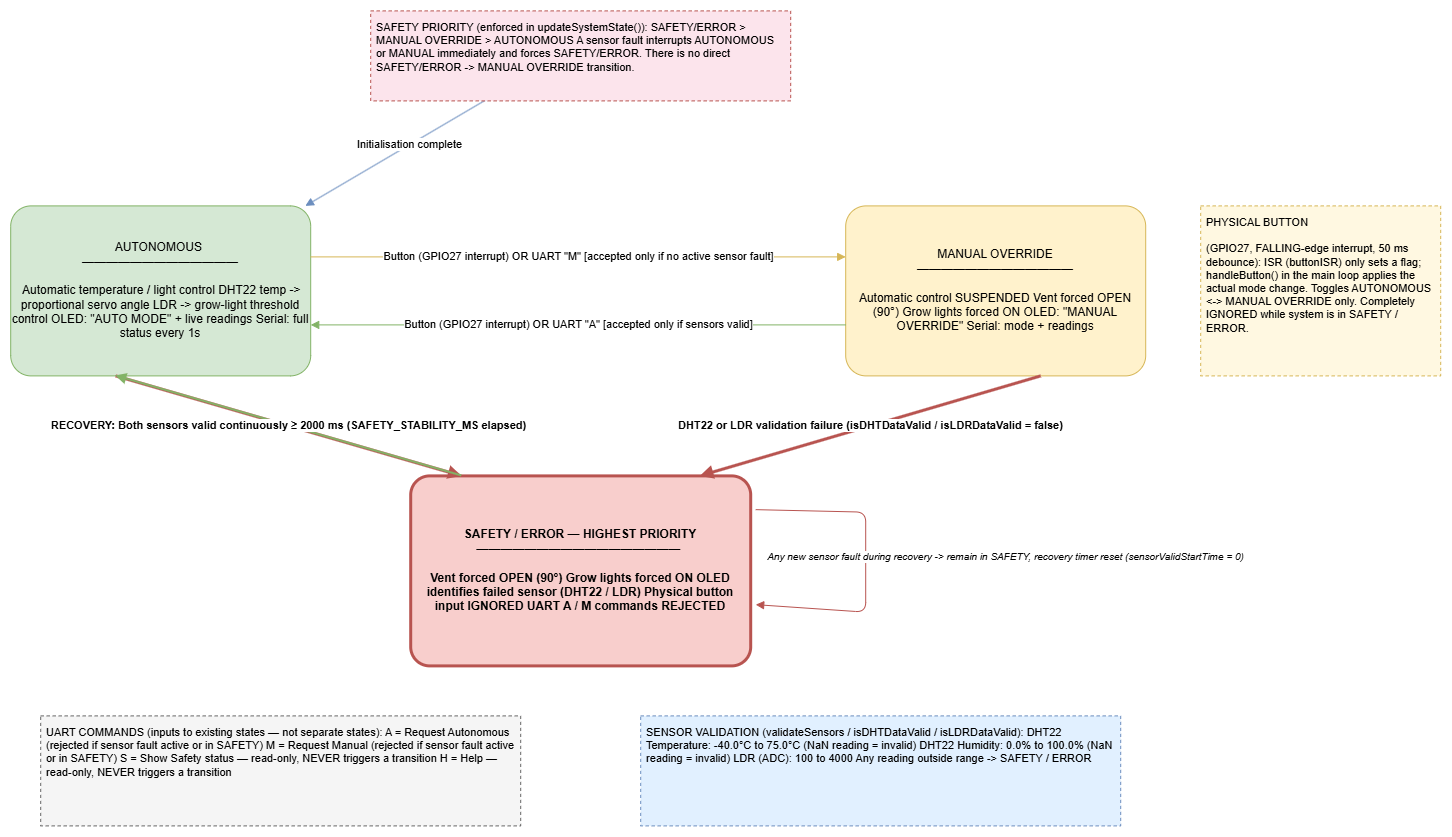

The diagram above was exported from draw.io. Its source (the exported page's mxGraphModel, read from the mxfile embedded in the PNG):
<mxGraphModel dx="1915" dy="1135" grid="1" gridSize="10" guides="1" tooltips="1" connect="1" arrows="1" fold="1" page="1" pageScale="1" pageWidth="850" pageHeight="1100" math="0" shadow="0">
  <root>
    <mxCell id="0" />
    <mxCell id="1" parent="0" />
    <mxCell id="qey3oiCNkelvGJLxVDUd-1" parent="1" style="ellipse;whiteSpace=wrap;html=1;fillColor=#dae8fc;strokeColor=#6c8ebf;fontSize=13;fontStyle=1;" value="POWER ON / INITIALISATION" vertex="1">
      <mxGeometry height="60" width="200" x="500" y="40" as="geometry" />
    </mxCell>
    <mxCell id="qey3oiCNkelvGJLxVDUd-2" parent="1" style="rounded=1;whiteSpace=wrap;html=1;fillColor=#d5e8d4;strokeColor=#82b366;fontSize=12;align=center;verticalAlign=middle;arcSize=12;" value="AUTONOMOUS&amp;nbsp;&lt;div&gt;—————————————&lt;div&gt;&lt;br&gt;&lt;/div&gt;&lt;div&gt;&amp;nbsp;Automatic temperature / light control DHT22 temp -&amp;gt; proportional servo angle LDR -&amp;gt; grow-light threshold control OLED: &quot;AUTO MODE&quot; + live readings Serial: full status every 1s&lt;/div&gt;&lt;/div&gt;" vertex="1">
      <mxGeometry height="170" width="300" x="50" y="220" as="geometry" />
    </mxCell>
    <mxCell id="qey3oiCNkelvGJLxVDUd-3" parent="1" style="rounded=1;whiteSpace=wrap;html=1;fillColor=#fff2cc;strokeColor=#d6b656;fontSize=12;align=center;verticalAlign=middle;arcSize=12;" value="MANUAL OVERRIDE&lt;div&gt;&amp;nbsp;—————————————&amp;nbsp;&lt;div&gt;&lt;br&gt;&lt;/div&gt;&lt;div&gt;Automatic control SUSPENDED Vent forced OPEN (90°) Grow lights forced ON OLED: &quot;MANUAL OVERRIDE&quot; Serial: mode + readings&lt;/div&gt;&lt;/div&gt;" vertex="1">
      <mxGeometry height="170" width="300" x="885" y="220" as="geometry" />
    </mxCell>
    <mxCell id="qey3oiCNkelvGJLxVDUd-4" parent="1" style="rounded=1;whiteSpace=wrap;html=1;fillColor=#f8cecc;strokeColor=#b85450;fontSize=12;fontStyle=1;align=center;verticalAlign=middle;arcSize=10;strokeWidth=3;" value="SAFETY / ERROR  —  HIGHEST PRIORITY —————————————————&amp;nbsp;&lt;div&gt;&lt;br&gt;&lt;/div&gt;&lt;div&gt;Vent forced OPEN (90°) Grow lights forced ON OLED identifies failed sensor (DHT22 / LDR) Physical button input IGNORED UART A / M commands REJECTED&lt;/div&gt;" vertex="1">
      <mxGeometry height="190" width="340" x="450" y="490" as="geometry" />
    </mxCell>
    <mxCell id="qey3oiCNkelvGJLxVDUd-5" edge="1" parent="1" source="qey3oiCNkelvGJLxVDUd-1" style="endArrow=block;html=1;fontSize=11;strokeColor=#6c8ebf;" target="qey3oiCNkelvGJLxVDUd-2" value="Initialisation complete">
      <mxGeometry relative="1" as="geometry" />
    </mxCell>
    <mxCell id="qey3oiCNkelvGJLxVDUd-6" edge="1" parent="1" source="qey3oiCNkelvGJLxVDUd-2" style="endArrow=block;html=1;fontSize=11;strokeColor=#d6b656;rounded=0;exitX=1;exitY=0.3;exitDx=0;exitDy=0;entryX=0;entryY=0.3;entryDx=0;entryDy=0;" target="qey3oiCNkelvGJLxVDUd-3" value="Button (GPIO27 interrupt) OR UART &quot;M&quot; [accepted only if no active sensor fault]">
      <mxGeometry relative="1" as="geometry" />
    </mxCell>
    <mxCell id="qey3oiCNkelvGJLxVDUd-7" edge="1" parent="1" source="qey3oiCNkelvGJLxVDUd-3" style="endArrow=block;html=1;fontSize=11;strokeColor=#82b366;rounded=0;exitX=0;exitY=0.7;exitDx=0;exitDy=0;entryX=1;entryY=0.7;entryDx=0;entryDy=0;" target="qey3oiCNkelvGJLxVDUd-2" value="Button (GPIO27 interrupt) OR UART &quot;A&quot; [accepted only if sensors valid]">
      <mxGeometry relative="1" as="geometry" />
    </mxCell>
    <mxCell id="qey3oiCNkelvGJLxVDUd-8" edge="1" parent="1" source="qey3oiCNkelvGJLxVDUd-2" style="endArrow=block;html=1;fontSize=11;fontStyle=1;strokeColor=#b85450;strokeWidth=3;rounded=0;exitX=0.35;exitY=1;exitDx=0;exitDy=0;entryX=0.15;entryY=0;entryDx=0;entryDy=0;" target="qey3oiCNkelvGJLxVDUd-4" value="DHT22 or LDR validation failure (isDHTDataValid / isLDRDataValid = false)">
      <mxGeometry relative="1" as="geometry" />
    </mxCell>
    <mxCell id="qey3oiCNkelvGJLxVDUd-9" edge="1" parent="1" source="qey3oiCNkelvGJLxVDUd-3" style="endArrow=block;html=1;fontSize=11;fontStyle=1;strokeColor=#b85450;strokeWidth=3;rounded=0;exitX=0.65;exitY=1;exitDx=0;exitDy=0;entryX=0.85;entryY=0;entryDx=0;entryDy=0;" target="qey3oiCNkelvGJLxVDUd-4" value="DHT22 or LDR validation failure (isDHTDataValid / isLDRDataValid = false)">
      <mxGeometry relative="1" as="geometry" />
    </mxCell>
    <mxCell id="qey3oiCNkelvGJLxVDUd-10" edge="1" parent="1" source="qey3oiCNkelvGJLxVDUd-4" style="endArrow=block;html=1;fontSize=11;fontStyle=1;strokeColor=#82b366;strokeWidth=2;rounded=0;exitX=0.15;exitY=0;exitDx=0;exitDy=0;entryX=0.35;entryY=1;entryDx=0;entryDy=0;" target="qey3oiCNkelvGJLxVDUd-2" value="RECOVERY: Both sensors valid continuously ≥ 2000 ms (SAFETY_STABILITY_MS elapsed)">
      <mxGeometry relative="1" as="geometry" />
    </mxCell>
    <mxCell id="qey3oiCNkelvGJLxVDUd-11" edge="1" parent="1" style="edge;html=1;endArrow=block;rounded=1;fontSize=10;fontStyle=2;strokeColor=#b85450;exitX=1;exitY=0.25;exitDx=0;exitDy=0;entryX=1;entryY=0.75;entryDx=0;entryDy=0;" value="Any new sensor fault during recovery -&gt; remain in SAFETY, recovery timer reset (sensorValidStartTime = 0)">
      <mxGeometry relative="1" x="-0.0319" y="140" as="geometry">
        <mxPoint y="-1" as="offset" />
        <Array as="points">
          <mxPoint x="905" y="526.25" />
          <mxPoint x="905" y="626.25" />
        </Array>
        <mxPoint x="795" y="523.75" as="sourcePoint" />
        <mxPoint x="795" y="618.75" as="targetPoint" />
      </mxGeometry>
    </mxCell>
    <mxCell id="qey3oiCNkelvGJLxVDUd-12" parent="1" style="rounded=0;whiteSpace=wrap;html=1;align=left;verticalAlign=top;fillColor=#fce4ec;strokeColor=#b85450;dashed=1;fontSize=11;spacing=6;" value="SAFETY PRIORITY (enforced in updateSystemState()): SAFETY/ERROR  &gt;  MANUAL OVERRIDE  &gt;  AUTONOMOUS A sensor fault interrupts AUTONOMOUS or MANUAL immediately and forces SAFETY/ERROR. There is no direct SAFETY/ERROR -&gt; MANUAL OVERRIDE transition." vertex="1">
      <mxGeometry height="90" width="420" x="410" y="25" as="geometry" />
    </mxCell>
    <mxCell id="qey3oiCNkelvGJLxVDUd-13" parent="1" style="rounded=0;whiteSpace=wrap;html=1;align=left;verticalAlign=top;fillColor=#f5f5f5;strokeColor=#666666;dashed=1;fontSize=11;spacing=6;" value="UART COMMANDS (inputs to existing states — not separate states): A = Request Autonomous  (rejected if sensor fault active or in SAFETY) M = Request Manual      (rejected if sensor fault active or in SAFETY) S = Show Safety status  — read-only, NEVER triggers a transition H = Help                — read-only, NEVER triggers a transition" vertex="1">
      <mxGeometry height="110" width="480" x="80" y="730" as="geometry" />
    </mxCell>
    <mxCell id="qey3oiCNkelvGJLxVDUd-14" parent="1" style="rounded=0;whiteSpace=wrap;html=1;align=left;verticalAlign=top;fillColor=#e1f0ff;strokeColor=#6c8ebf;dashed=1;fontSize=11;spacing=6;" value="SENSOR VALIDATION (validateSensors / isDHTDataValid / isLDRDataValid): DHT22 Temperature: -40.0°C to 75.0°C  (NaN reading = invalid) DHT22 Humidity:    0.0% to 100.0%    (NaN reading = invalid) LDR (ADC):         100 to 4000 Any reading outside range -&gt; SAFETY / ERROR" vertex="1">
      <mxGeometry height="110" width="480" x="680" y="730" as="geometry" />
    </mxCell>
    <mxCell id="qey3oiCNkelvGJLxVDUd-15" parent="1" style="rounded=0;whiteSpace=wrap;html=1;align=left;verticalAlign=top;fillColor=#fff8e1;strokeColor=#d6b656;dashed=1;fontSize=11;spacing=6;" value="PHYSICAL BUTTON&amp;nbsp;&lt;div&gt;&lt;br&gt;&lt;/div&gt;&lt;div&gt;(GPIO27, FALLING-edge interrupt, 50 ms debounce): ISR (buttonISR) only sets a flag; handleButton() in the main loop applies the actual mode change. Toggles AUTONOMOUS &amp;lt;-&amp;gt; MANUAL OVERRIDE only. Completely IGNORED while system is in SAFETY / ERROR.&lt;/div&gt;" vertex="1">
      <mxGeometry height="170" width="240" x="1240" y="220" as="geometry" />
    </mxCell>
  </root>
</mxGraphModel>